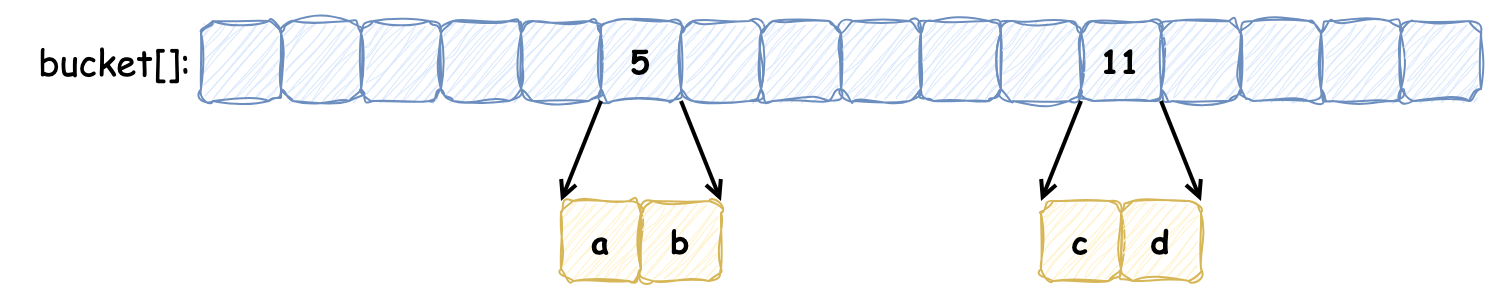

The diagram above was exported from draw.io. Its source (the exported page's mxGraphModel, read from the mxfile embedded in the PNG):
<mxGraphModel dx="992" dy="772" grid="1" gridSize="10" guides="1" tooltips="1" connect="1" arrows="1" fold="1" page="1" pageScale="1" pageWidth="1169" pageHeight="827" math="0" shadow="0">
  <root>
    <mxCell id="0" />
    <mxCell id="1" parent="0" />
    <mxCell id="2" value="" style="rounded=0;whiteSpace=wrap;html=1;strokeColor=none;" vertex="1" parent="1">
      <mxGeometry x="60" y="70" width="740" height="150" as="geometry" />
    </mxCell>
    <mxCell id="3" value="" style="rounded=1;whiteSpace=wrap;html=1;fillColor=#dae8fc;strokeColor=#6c8ebf;sketch=1;curveFitting=1;jiggle=2;" vertex="1" parent="1">
      <mxGeometry x="150" y="80" width="40" height="40" as="geometry" />
    </mxCell>
    <mxCell id="4" value="" style="rounded=1;whiteSpace=wrap;html=1;fillColor=#dae8fc;strokeColor=#6c8ebf;sketch=1;curveFitting=1;jiggle=2;" vertex="1" parent="1">
      <mxGeometry x="190" y="80" width="40" height="40" as="geometry" />
    </mxCell>
    <mxCell id="5" value="" style="rounded=1;whiteSpace=wrap;html=1;fillColor=#dae8fc;strokeColor=#6c8ebf;sketch=1;curveFitting=1;jiggle=2;" vertex="1" parent="1">
      <mxGeometry x="230" y="80" width="40" height="40" as="geometry" />
    </mxCell>
    <mxCell id="6" value="" style="rounded=1;whiteSpace=wrap;html=1;fillColor=#dae8fc;strokeColor=#6c8ebf;sketch=1;curveFitting=1;jiggle=2;" vertex="1" parent="1">
      <mxGeometry x="270" y="80" width="40" height="40" as="geometry" />
    </mxCell>
    <mxCell id="7" value="" style="rounded=1;whiteSpace=wrap;html=1;fillColor=#dae8fc;strokeColor=#6c8ebf;sketch=1;curveFitting=1;jiggle=2;" vertex="1" parent="1">
      <mxGeometry x="310" y="80" width="40" height="40" as="geometry" />
    </mxCell>
    <mxCell id="8" value="&lt;font style=&quot;font-size: 16px;&quot; face=&quot;Comic Sans MS&quot;&gt;&lt;b&gt;5&lt;/b&gt;&lt;/font&gt;" style="rounded=1;whiteSpace=wrap;html=1;fillColor=#dae8fc;strokeColor=#6c8ebf;sketch=1;curveFitting=1;jiggle=2;" vertex="1" parent="1">
      <mxGeometry x="350" y="80" width="40" height="40" as="geometry" />
    </mxCell>
    <mxCell id="9" value="" style="rounded=1;whiteSpace=wrap;html=1;fillColor=#dae8fc;strokeColor=#6c8ebf;sketch=1;curveFitting=1;jiggle=2;" vertex="1" parent="1">
      <mxGeometry x="390" y="80" width="40" height="40" as="geometry" />
    </mxCell>
    <mxCell id="10" value="" style="rounded=1;whiteSpace=wrap;html=1;fillColor=#dae8fc;strokeColor=#6c8ebf;sketch=1;curveFitting=1;jiggle=2;" vertex="1" parent="1">
      <mxGeometry x="430" y="80" width="40" height="40" as="geometry" />
    </mxCell>
    <mxCell id="11" value="" style="rounded=1;whiteSpace=wrap;html=1;fillColor=#dae8fc;strokeColor=#6c8ebf;sketch=1;curveFitting=1;jiggle=2;" vertex="1" parent="1">
      <mxGeometry x="470" y="80" width="40" height="40" as="geometry" />
    </mxCell>
    <mxCell id="12" value="" style="rounded=1;whiteSpace=wrap;html=1;fillColor=#dae8fc;strokeColor=#6c8ebf;sketch=1;curveFitting=1;jiggle=2;" vertex="1" parent="1">
      <mxGeometry x="510" y="80" width="40" height="40" as="geometry" />
    </mxCell>
    <mxCell id="13" value="" style="rounded=1;whiteSpace=wrap;html=1;fillColor=#dae8fc;strokeColor=#6c8ebf;sketch=1;curveFitting=1;jiggle=2;" vertex="1" parent="1">
      <mxGeometry x="550" y="80" width="40" height="40" as="geometry" />
    </mxCell>
    <mxCell id="14" value="&lt;font face=&quot;Comic Sans MS&quot;&gt;&lt;span style=&quot;font-size: 16px;&quot;&gt;&lt;b&gt;11&lt;/b&gt;&lt;/span&gt;&lt;/font&gt;" style="rounded=1;whiteSpace=wrap;html=1;fillColor=#dae8fc;strokeColor=#6c8ebf;sketch=1;curveFitting=1;jiggle=2;" vertex="1" parent="1">
      <mxGeometry x="590" y="80" width="40" height="40" as="geometry" />
    </mxCell>
    <mxCell id="15" value="" style="rounded=1;whiteSpace=wrap;html=1;fillColor=#dae8fc;strokeColor=#6c8ebf;sketch=1;curveFitting=1;jiggle=2;" vertex="1" parent="1">
      <mxGeometry x="630" y="80" width="40" height="40" as="geometry" />
    </mxCell>
    <mxCell id="16" value="" style="rounded=1;whiteSpace=wrap;html=1;fillColor=#dae8fc;strokeColor=#6c8ebf;sketch=1;curveFitting=1;jiggle=2;" vertex="1" parent="1">
      <mxGeometry x="670" y="80" width="40" height="40" as="geometry" />
    </mxCell>
    <mxCell id="17" value="" style="rounded=1;whiteSpace=wrap;html=1;fillColor=#dae8fc;strokeColor=#6c8ebf;sketch=1;curveFitting=1;jiggle=2;" vertex="1" parent="1">
      <mxGeometry x="710" y="80" width="40" height="40" as="geometry" />
    </mxCell>
    <mxCell id="18" value="" style="rounded=1;whiteSpace=wrap;html=1;fillColor=#dae8fc;strokeColor=#6c8ebf;sketch=1;curveFitting=1;jiggle=2;" vertex="1" parent="1">
      <mxGeometry x="750" y="80" width="40" height="40" as="geometry" />
    </mxCell>
    <mxCell id="19" value="&lt;font face=&quot;Comic Sans MS&quot; style=&quot;font-size: 18px;&quot;&gt;bucket[]:&amp;nbsp;&lt;/font&gt;" style="text;html=1;strokeColor=none;fillColor=none;align=center;verticalAlign=middle;whiteSpace=wrap;rounded=0;" vertex="1" parent="1">
      <mxGeometry x="50" y="85" width="120" height="30" as="geometry" />
    </mxCell>
    <mxCell id="20" style="rounded=0;orthogonalLoop=1;jettySize=auto;html=1;exitX=0.5;exitY=1;exitDx=0;exitDy=0;entryX=1;entryY=0;entryDx=0;entryDy=0;endArrow=open;endFill=0;strokeWidth=2;" edge="1" target="23" parent="1">
      <mxGeometry relative="1" as="geometry">
        <mxPoint x="390" y="120" as="sourcePoint" />
        <mxPoint x="430" y="170" as="targetPoint" />
      </mxGeometry>
    </mxCell>
    <mxCell id="21" style="rounded=0;orthogonalLoop=1;jettySize=auto;html=1;exitX=0.5;exitY=1;exitDx=0;exitDy=0;entryX=0;entryY=0;entryDx=0;entryDy=0;endArrow=open;endFill=0;strokeWidth=2;" edge="1" target="22" parent="1">
      <mxGeometry relative="1" as="geometry">
        <mxPoint x="350" y="120" as="sourcePoint" />
        <mxPoint x="310" y="170" as="targetPoint" />
      </mxGeometry>
    </mxCell>
    <mxCell id="22" value="&lt;font style=&quot;font-size: 16px;&quot; face=&quot;Comic Sans MS&quot;&gt;&lt;b&gt;a&lt;/b&gt;&lt;/font&gt;" style="rounded=1;whiteSpace=wrap;html=1;fillColor=#fff2cc;strokeColor=#d6b656;sketch=1;curveFitting=1;jiggle=2;" vertex="1" parent="1">
      <mxGeometry x="330" y="170" width="40" height="40" as="geometry" />
    </mxCell>
    <mxCell id="23" value="&lt;font style=&quot;font-size: 16px;&quot; face=&quot;Comic Sans MS&quot;&gt;&lt;b&gt;b&lt;/b&gt;&lt;/font&gt;" style="rounded=1;whiteSpace=wrap;html=1;fillColor=#fff2cc;strokeColor=#d6b656;sketch=1;curveFitting=1;jiggle=2;" vertex="1" parent="1">
      <mxGeometry x="370" y="170" width="40" height="40" as="geometry" />
    </mxCell>
    <mxCell id="24" value="&lt;font face=&quot;Comic Sans MS&quot;&gt;&lt;span style=&quot;font-size: 16px;&quot;&gt;&lt;b&gt;c&lt;/b&gt;&lt;/span&gt;&lt;/font&gt;" style="rounded=1;whiteSpace=wrap;html=1;fillColor=#fff2cc;strokeColor=#d6b656;sketch=1;curveFitting=1;jiggle=2;" vertex="1" parent="1">
      <mxGeometry x="570" y="170" width="40" height="40" as="geometry" />
    </mxCell>
    <mxCell id="25" style="rounded=0;orthogonalLoop=1;jettySize=auto;html=1;exitX=0.5;exitY=1;exitDx=0;exitDy=0;entryX=1;entryY=0;entryDx=0;entryDy=0;endArrow=open;endFill=0;strokeWidth=2;" edge="1" target="27" parent="1">
      <mxGeometry relative="1" as="geometry">
        <mxPoint x="630" y="120" as="sourcePoint" />
        <mxPoint x="670" y="170" as="targetPoint" />
      </mxGeometry>
    </mxCell>
    <mxCell id="26" style="rounded=0;orthogonalLoop=1;jettySize=auto;html=1;exitX=0.5;exitY=1;exitDx=0;exitDy=0;entryX=0;entryY=0;entryDx=0;entryDy=0;endArrow=open;endFill=0;strokeWidth=2;" edge="1" target="24" parent="1">
      <mxGeometry relative="1" as="geometry">
        <mxPoint x="590" y="120" as="sourcePoint" />
        <mxPoint x="550" y="170" as="targetPoint" />
      </mxGeometry>
    </mxCell>
    <mxCell id="27" value="&lt;font style=&quot;font-size: 16px;&quot; face=&quot;Comic Sans MS&quot;&gt;&lt;b&gt;d&lt;/b&gt;&lt;/font&gt;" style="rounded=1;whiteSpace=wrap;html=1;fillColor=#fff2cc;strokeColor=#d6b656;sketch=1;curveFitting=1;jiggle=2;" vertex="1" parent="1">
      <mxGeometry x="610" y="170" width="40" height="40" as="geometry" />
    </mxCell>
  </root>
</mxGraphModel>